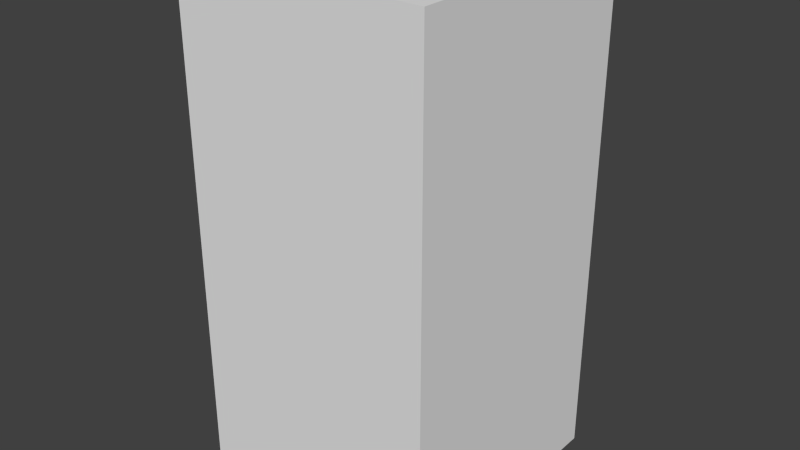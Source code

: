 # Source: darkBlueFireSix.blend  (saved by Blender 2.68.0; exported with 4.5.12 LTS)
import bpy
from mathutils import Matrix  # noqa: F401  (used for matrix-valued properties, if any)

bpy.ops.wm.read_factory_settings(use_empty=True)
scene = bpy.context.scene
scene.name = 'Scene'

# ---- collections
col_collection_1 = bpy.data.collections.new('Collection 1'); scene.collection.children.link(col_collection_1)

# ---- world
world_world = bpy.data.worlds.new('World'); scene.world = world_world
world_world.color = (0.05088, 0.05088, 0.05088)
world_world.use_sun_shadow = False
world_world.sun_shadow_jitter_overblur = 0.0
world_world.cycles.sampling_method = 'MANUAL'
world_world.cycles.sample_map_resolution = 256

# ---- meshes
me_darkbluefiresix = bpy.data.meshes.new('darkBlueFireSix')
me_darkbluefiresix.from_pydata([(-0.5, -0.5, -1.0), (-0.5, 0.5, -1.0), (0.5, 0.5, -1.0), (0.5, -0.5, -1.0), (-0.5, -0.5, 1.0), (-0.5, 0.5, 1.0), (0.5, 0.5, 1.0), (0.5, -0.5, 1.0)], [], [(4, 5, 1, 0), (5, 6, 2, 1), (6, 7, 3, 2), (7, 4, 0, 3), (0, 1, 2, 3), (7, 6, 5, 4)])
me_darkbluefiresix.use_remesh_preserve_volume = False
me_darkbluefiresix.use_remesh_preserve_attributes = False
me_darkbluefiresix.use_mirror_vertex_groups = False
me_darkbluefiresix.update()

# ---- objects
ob_darkbluefiresix = bpy.data.objects.new('darkBlueFireSix', me_darkbluefiresix)

# ---- transforms, parenting, visibility, modifiers, constraints
ob_darkbluefiresix.location = (0.0, 0.0, 0.0)
ob_darkbluefiresix.lineart.crease_threshold = 0.0

# ---- collection membership
col_collection_1.objects.link(ob_darkbluefiresix)

# ---- scene / render settings (as saved in the file)
scene.frame_start = 1; scene.frame_end = 250; scene.frame_set(1)
scene.render.engine = 'BLENDER_EEVEE_NEXT'
scene.render.image_settings.color_mode = 'RGB'
scene.render.image_settings.compression = 90
scene.render.resolution_percentage = 50
scene.render.dither_intensity = 0.0
scene.cycles.use_denoising = False
scene.cycles.samples = 10
scene.cycles.sampling_pattern = 'TABULATED_SOBOL'
scene.cycles.light_sampling_threshold = 0.0
scene.cycles.use_adaptive_sampling = False
scene.cycles.use_light_tree = False
scene.cycles.blur_glossy = 0.0
scene.cycles.volume_bounces = 1
scene.cycles.pixel_filter_type = 'GAUSSIAN'
scene.cycles.sample_clamp_indirect = 0.0
scene.view_settings.view_transform = 'Standard'
bpy.context.view_layer.update()

# ---- added for rendering (the .blend has no active camera and no usable light): camera, sun
cam_auto = bpy.data.cameras.new('AutoCamera')
cam_auto.lens = 50.0
cam_auto.sensor_width = 36.0
cam_auto.clip_end = 1000.0
ob_auto_camera = bpy.data.objects.new('AutoCamera', cam_auto)
scene.collection.objects.link(ob_auto_camera)
ob_auto_camera.location = (2.26633, -2.71959, 1.81306)
ob_auto_camera.rotation_euler = (1.09748, -7.21219e-08, 0.694738)
scene.camera = ob_auto_camera
light_auto_sun = bpy.data.lights.new('AutoSun', 'SUN')
light_auto_sun.energy = 3.0
light_auto_sun.angle = 0.0523599
ob_auto_sun = bpy.data.objects.new('AutoSun', light_auto_sun)
scene.collection.objects.link(ob_auto_sun)
ob_auto_sun.rotation_euler = (0.872665, 0.174533, 0.523599)
bpy.context.view_layer.update()
